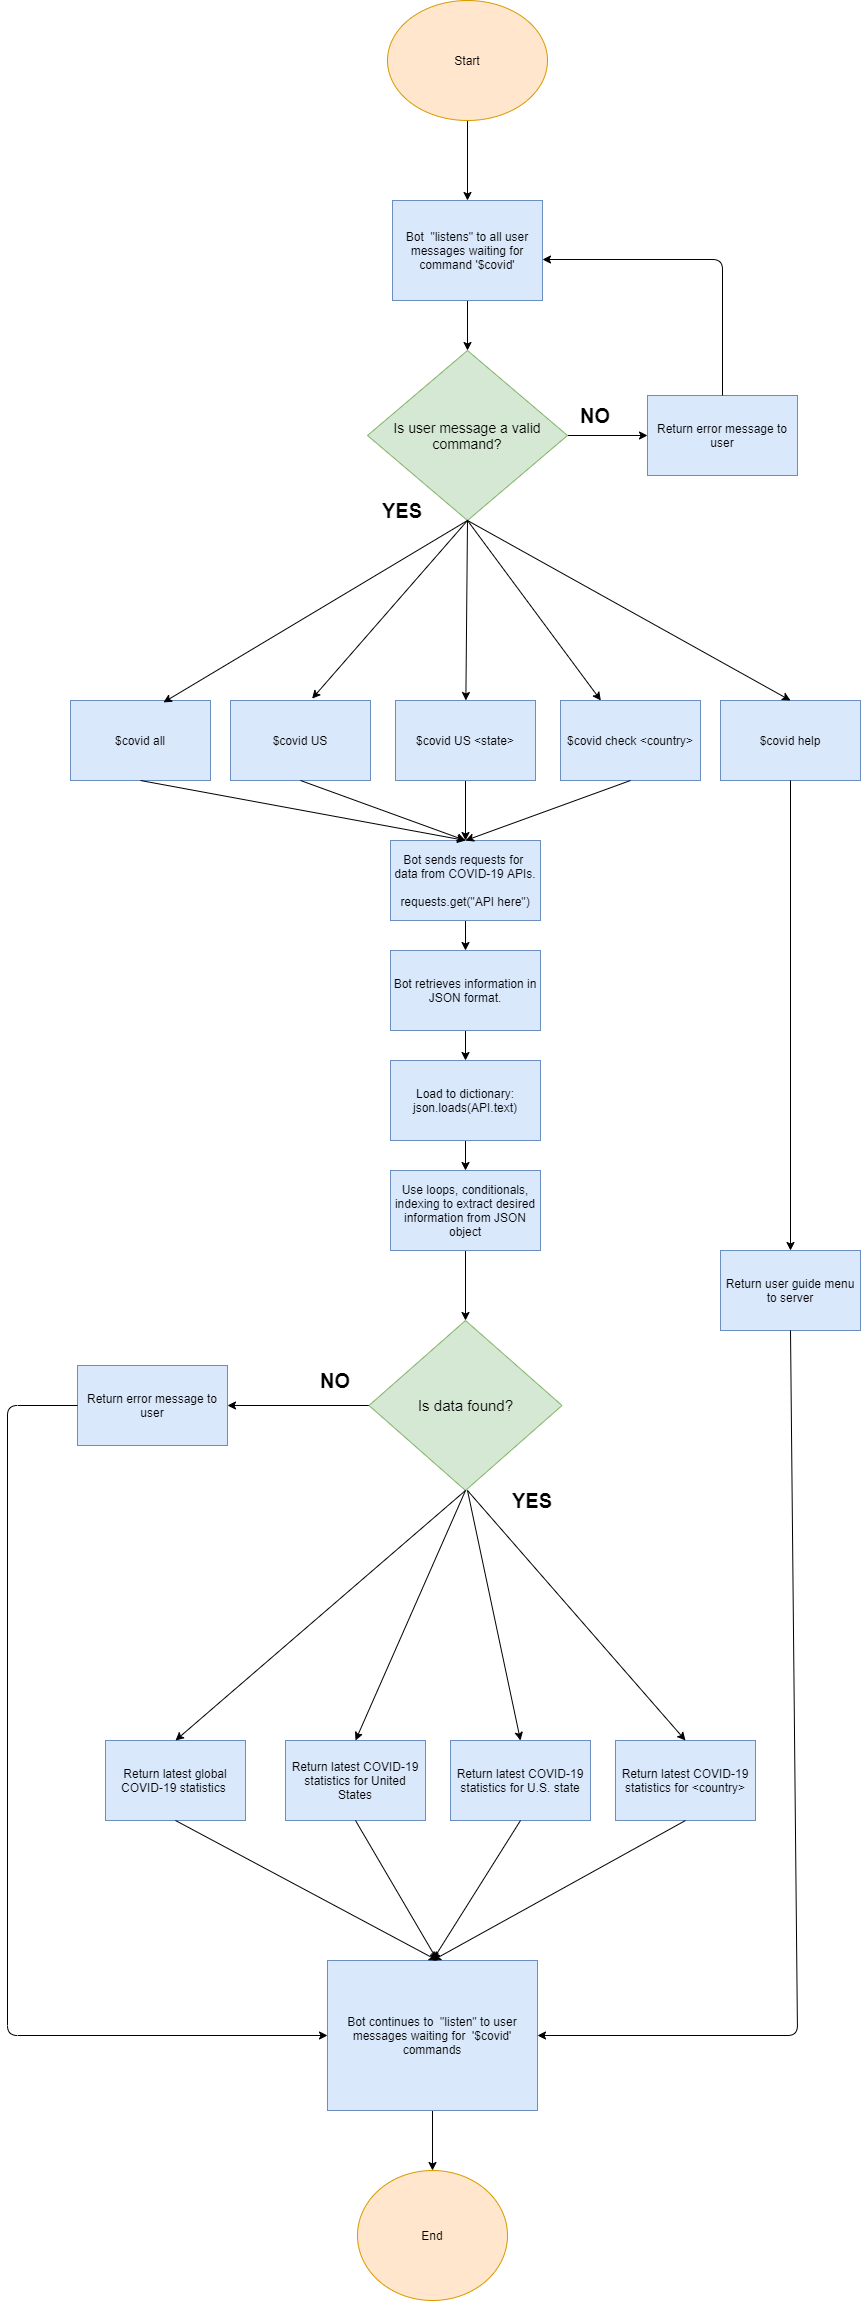

The diagram above was exported from draw.io. Its source (the exported page's mxGraphModel, read from the mxfile embedded in the PNG):
<mxGraphModel dx="2414" dy="1924" grid="1" gridSize="10" guides="1" tooltips="1" connect="1" arrows="1" fold="1" page="1" pageScale="1" pageWidth="850" pageHeight="1100" math="0" shadow="0">
  <root>
    <mxCell id="0" />
    <mxCell id="1" parent="0" />
    <mxCell id="EQVggTWDWKWzepmNb6t7-3" value="" style="edgeStyle=orthogonalEdgeStyle;rounded=0;orthogonalLoop=1;jettySize=auto;html=1;" parent="1" source="EQVggTWDWKWzepmNb6t7-1" target="EQVggTWDWKWzepmNb6t7-2" edge="1">
      <mxGeometry relative="1" as="geometry" />
    </mxCell>
    <mxCell id="EQVggTWDWKWzepmNb6t7-1" value="Start" style="ellipse;whiteSpace=wrap;html=1;fillColor=#ffe6cc;strokeColor=#d79b00;" parent="1" vertex="1">
      <mxGeometry x="330" y="-340" width="160" height="120" as="geometry" />
    </mxCell>
    <mxCell id="EQVggTWDWKWzepmNb6t7-5" value="" style="edgeStyle=orthogonalEdgeStyle;rounded=0;orthogonalLoop=1;jettySize=auto;html=1;" parent="1" source="EQVggTWDWKWzepmNb6t7-2" target="EQVggTWDWKWzepmNb6t7-4" edge="1">
      <mxGeometry relative="1" as="geometry" />
    </mxCell>
    <mxCell id="EQVggTWDWKWzepmNb6t7-2" value="Bot&amp;nbsp; &quot;listens&quot; to all user messages waiting for command '$covid'" style="whiteSpace=wrap;html=1;fillColor=#dae8fc;strokeColor=#6c8ebf;" parent="1" vertex="1">
      <mxGeometry x="335" y="-140" width="150" height="100" as="geometry" />
    </mxCell>
    <mxCell id="sNB-7IEnswnw3Q0BNtuP-6" value="" style="edgeStyle=orthogonalEdgeStyle;rounded=0;orthogonalLoop=1;jettySize=auto;html=1;" edge="1" parent="1" source="EQVggTWDWKWzepmNb6t7-4" target="sNB-7IEnswnw3Q0BNtuP-5">
      <mxGeometry relative="1" as="geometry" />
    </mxCell>
    <mxCell id="EQVggTWDWKWzepmNb6t7-4" value="&lt;font style=&quot;font-size: 14px&quot;&gt;Is user message a valid command?&lt;/font&gt;" style="rhombus;whiteSpace=wrap;html=1;fillColor=#d5e8d4;strokeColor=#82b366;" parent="1" vertex="1">
      <mxGeometry x="310" y="10" width="200" height="170" as="geometry" />
    </mxCell>
    <mxCell id="sNB-7IEnswnw3Q0BNtuP-38" value="" style="edgeStyle=orthogonalEdgeStyle;rounded=0;orthogonalLoop=1;jettySize=auto;html=1;" edge="1" parent="1" source="EQVggTWDWKWzepmNb6t7-13" target="EQVggTWDWKWzepmNb6t7-17">
      <mxGeometry relative="1" as="geometry" />
    </mxCell>
    <mxCell id="EQVggTWDWKWzepmNb6t7-13" value="Bot sends requests for&amp;nbsp; data from COVID-19 APIs.&lt;br&gt;&lt;br&gt;requests.get(&quot;API here&quot;)" style="whiteSpace=wrap;html=1;fillColor=#dae8fc;strokeColor=#6c8ebf;" parent="1" vertex="1">
      <mxGeometry x="333" y="500" width="150" height="80" as="geometry" />
    </mxCell>
    <mxCell id="sNB-7IEnswnw3Q0BNtuP-41" value="" style="edgeStyle=orthogonalEdgeStyle;rounded=0;orthogonalLoop=1;jettySize=auto;html=1;" edge="1" parent="1" source="EQVggTWDWKWzepmNb6t7-17" target="EQVggTWDWKWzepmNb6t7-23">
      <mxGeometry relative="1" as="geometry" />
    </mxCell>
    <mxCell id="EQVggTWDWKWzepmNb6t7-17" value="Bot retrieves information in JSON format." style="whiteSpace=wrap;html=1;fillColor=#dae8fc;strokeColor=#6c8ebf;" parent="1" vertex="1">
      <mxGeometry x="333" y="610" width="150" height="80" as="geometry" />
    </mxCell>
    <mxCell id="EQVggTWDWKWzepmNb6t7-19" value="End" style="ellipse;whiteSpace=wrap;html=1;strokeColor=#d79b00;fillColor=#ffe6cc;" parent="1" vertex="1">
      <mxGeometry x="300" y="1830" width="150" height="130" as="geometry" />
    </mxCell>
    <mxCell id="sNB-7IEnswnw3Q0BNtuP-55" value="" style="edgeStyle=orthogonalEdgeStyle;rounded=0;orthogonalLoop=1;jettySize=auto;html=1;" edge="1" parent="1" source="EQVggTWDWKWzepmNb6t7-21" target="sNB-7IEnswnw3Q0BNtuP-54">
      <mxGeometry relative="1" as="geometry" />
    </mxCell>
    <mxCell id="EQVggTWDWKWzepmNb6t7-21" value="Use loops, conditionals, indexing to extract desired information from JSON object" style="whiteSpace=wrap;html=1;fillColor=#dae8fc;strokeColor=#6c8ebf;" parent="1" vertex="1">
      <mxGeometry x="333" y="830" width="150" height="80" as="geometry" />
    </mxCell>
    <mxCell id="sNB-7IEnswnw3Q0BNtuP-42" value="" style="edgeStyle=orthogonalEdgeStyle;rounded=0;orthogonalLoop=1;jettySize=auto;html=1;" edge="1" parent="1" source="EQVggTWDWKWzepmNb6t7-23" target="EQVggTWDWKWzepmNb6t7-21">
      <mxGeometry relative="1" as="geometry" />
    </mxCell>
    <mxCell id="EQVggTWDWKWzepmNb6t7-23" value="Load to dictionary:&lt;br&gt;json.loads(API.text)" style="whiteSpace=wrap;html=1;fillColor=#dae8fc;strokeColor=#6c8ebf;" parent="1" vertex="1">
      <mxGeometry x="333" y="720" width="150" height="80" as="geometry" />
    </mxCell>
    <mxCell id="sNB-7IEnswnw3Q0BNtuP-2" value="&lt;font style=&quot;font-size: 20px&quot;&gt;&lt;b&gt;NO&lt;/b&gt;&lt;/font&gt;" style="text;html=1;strokeColor=none;fillColor=none;align=center;verticalAlign=middle;whiteSpace=wrap;rounded=0;" vertex="1" parent="1">
      <mxGeometry x="503" y="55" width="70" height="40" as="geometry" />
    </mxCell>
    <mxCell id="sNB-7IEnswnw3Q0BNtuP-5" value="Return error message to user" style="whiteSpace=wrap;html=1;strokeColor=#6c8ebf;fillColor=#dae8fc;" vertex="1" parent="1">
      <mxGeometry x="590" y="55" width="150" height="80" as="geometry" />
    </mxCell>
    <mxCell id="sNB-7IEnswnw3Q0BNtuP-7" value="" style="endArrow=classic;html=1;exitX=0.5;exitY=0;exitDx=0;exitDy=0;" edge="1" parent="1" source="sNB-7IEnswnw3Q0BNtuP-5">
      <mxGeometry width="50" height="50" relative="1" as="geometry">
        <mxPoint x="660" y="120" as="sourcePoint" />
        <mxPoint x="485" y="-81" as="targetPoint" />
        <Array as="points">
          <mxPoint x="665" y="-81" />
        </Array>
      </mxGeometry>
    </mxCell>
    <mxCell id="sNB-7IEnswnw3Q0BNtuP-8" value="$covid US" style="whiteSpace=wrap;html=1;strokeColor=#6c8ebf;fillColor=#dae8fc;" vertex="1" parent="1">
      <mxGeometry x="173" y="360" width="140" height="80" as="geometry" />
    </mxCell>
    <mxCell id="sNB-7IEnswnw3Q0BNtuP-10" value="&lt;span style=&quot;font-size: 20px&quot;&gt;&lt;b&gt;YES&lt;/b&gt;&lt;/span&gt;" style="text;html=1;strokeColor=none;fillColor=none;align=center;verticalAlign=middle;whiteSpace=wrap;rounded=0;" vertex="1" parent="1">
      <mxGeometry x="310" y="150" width="70" height="40" as="geometry" />
    </mxCell>
    <mxCell id="sNB-7IEnswnw3Q0BNtuP-11" value="$covid all" style="whiteSpace=wrap;html=1;strokeColor=#6c8ebf;fillColor=#dae8fc;" vertex="1" parent="1">
      <mxGeometry x="13" y="360" width="140" height="80" as="geometry" />
    </mxCell>
    <mxCell id="sNB-7IEnswnw3Q0BNtuP-31" value="" style="edgeStyle=orthogonalEdgeStyle;rounded=0;orthogonalLoop=1;jettySize=auto;html=1;" edge="1" parent="1" source="sNB-7IEnswnw3Q0BNtuP-12" target="EQVggTWDWKWzepmNb6t7-13">
      <mxGeometry relative="1" as="geometry" />
    </mxCell>
    <mxCell id="sNB-7IEnswnw3Q0BNtuP-12" value="$covid US &amp;lt;state&amp;gt;" style="whiteSpace=wrap;html=1;strokeColor=#6c8ebf;fillColor=#dae8fc;" vertex="1" parent="1">
      <mxGeometry x="338" y="360" width="140" height="80" as="geometry" />
    </mxCell>
    <mxCell id="sNB-7IEnswnw3Q0BNtuP-13" value="$covid check &amp;lt;country&amp;gt;" style="whiteSpace=wrap;html=1;strokeColor=#6c8ebf;fillColor=#dae8fc;" vertex="1" parent="1">
      <mxGeometry x="503" y="360" width="140" height="80" as="geometry" />
    </mxCell>
    <mxCell id="sNB-7IEnswnw3Q0BNtuP-14" value="$covid help" style="whiteSpace=wrap;html=1;strokeColor=#6c8ebf;fillColor=#dae8fc;" vertex="1" parent="1">
      <mxGeometry x="663" y="360" width="140" height="80" as="geometry" />
    </mxCell>
    <mxCell id="sNB-7IEnswnw3Q0BNtuP-15" value="" style="endArrow=classic;html=1;exitX=0.5;exitY=1;exitDx=0;exitDy=0;" edge="1" parent="1" source="EQVggTWDWKWzepmNb6t7-4" target="sNB-7IEnswnw3Q0BNtuP-13">
      <mxGeometry width="50" height="50" relative="1" as="geometry">
        <mxPoint x="250" y="250" as="sourcePoint" />
        <mxPoint x="300" y="200" as="targetPoint" />
      </mxGeometry>
    </mxCell>
    <mxCell id="sNB-7IEnswnw3Q0BNtuP-16" value="" style="endArrow=classic;html=1;" edge="1" parent="1" target="sNB-7IEnswnw3Q0BNtuP-12">
      <mxGeometry width="50" height="50" relative="1" as="geometry">
        <mxPoint x="410" y="180" as="sourcePoint" />
        <mxPoint x="300" y="200" as="targetPoint" />
      </mxGeometry>
    </mxCell>
    <mxCell id="sNB-7IEnswnw3Q0BNtuP-17" value="" style="endArrow=classic;html=1;entryX=0.5;entryY=0;entryDx=0;entryDy=0;exitX=0.5;exitY=1;exitDx=0;exitDy=0;" edge="1" parent="1" source="EQVggTWDWKWzepmNb6t7-4" target="sNB-7IEnswnw3Q0BNtuP-14">
      <mxGeometry width="50" height="50" relative="1" as="geometry">
        <mxPoint x="330" y="110" as="sourcePoint" />
        <mxPoint x="300" y="200" as="targetPoint" />
      </mxGeometry>
    </mxCell>
    <mxCell id="sNB-7IEnswnw3Q0BNtuP-18" value="" style="endArrow=classic;html=1;entryX=0.664;entryY=0.024;entryDx=0;entryDy=0;entryPerimeter=0;exitX=0.5;exitY=1;exitDx=0;exitDy=0;" edge="1" parent="1" source="EQVggTWDWKWzepmNb6t7-4" target="sNB-7IEnswnw3Q0BNtuP-11">
      <mxGeometry width="50" height="50" relative="1" as="geometry">
        <mxPoint x="250" y="250" as="sourcePoint" />
        <mxPoint x="300" y="200" as="targetPoint" />
      </mxGeometry>
    </mxCell>
    <mxCell id="sNB-7IEnswnw3Q0BNtuP-19" value="" style="endArrow=classic;html=1;entryX=0.583;entryY=-0.023;entryDx=0;entryDy=0;entryPerimeter=0;exitX=0.5;exitY=1;exitDx=0;exitDy=0;" edge="1" parent="1" source="EQVggTWDWKWzepmNb6t7-4" target="sNB-7IEnswnw3Q0BNtuP-8">
      <mxGeometry width="50" height="50" relative="1" as="geometry">
        <mxPoint x="230" y="280" as="sourcePoint" />
        <mxPoint x="280" y="230" as="targetPoint" />
      </mxGeometry>
    </mxCell>
    <mxCell id="sNB-7IEnswnw3Q0BNtuP-20" value="Return user guide menu to server" style="whiteSpace=wrap;html=1;strokeColor=#6c8ebf;fillColor=#dae8fc;" vertex="1" parent="1">
      <mxGeometry x="663" y="910" width="140" height="80" as="geometry" />
    </mxCell>
    <mxCell id="sNB-7IEnswnw3Q0BNtuP-43" value="" style="edgeStyle=orthogonalEdgeStyle;rounded=0;orthogonalLoop=1;jettySize=auto;html=1;" edge="1" parent="1" source="sNB-7IEnswnw3Q0BNtuP-22" target="EQVggTWDWKWzepmNb6t7-19">
      <mxGeometry relative="1" as="geometry" />
    </mxCell>
    <mxCell id="sNB-7IEnswnw3Q0BNtuP-22" value="Bot continues to&amp;nbsp; &quot;listen&quot; to user messages waiting for&amp;nbsp; '$covid' commands" style="whiteSpace=wrap;html=1;fillColor=#dae8fc;strokeColor=#6c8ebf;" vertex="1" parent="1">
      <mxGeometry x="270" y="1620" width="210" height="150" as="geometry" />
    </mxCell>
    <mxCell id="sNB-7IEnswnw3Q0BNtuP-23" value="Return latest global COVID-19 statistics&amp;nbsp;" style="whiteSpace=wrap;html=1;strokeColor=#6c8ebf;fillColor=#dae8fc;" vertex="1" parent="1">
      <mxGeometry x="48" y="1400" width="140" height="80" as="geometry" />
    </mxCell>
    <mxCell id="sNB-7IEnswnw3Q0BNtuP-25" value="Return latest COVID-19 statistics for United States" style="whiteSpace=wrap;html=1;strokeColor=#6c8ebf;fillColor=#dae8fc;" vertex="1" parent="1">
      <mxGeometry x="228" y="1400" width="140" height="80" as="geometry" />
    </mxCell>
    <mxCell id="sNB-7IEnswnw3Q0BNtuP-27" value="Return latest COVID-19 statistics for U.S. state" style="whiteSpace=wrap;html=1;strokeColor=#6c8ebf;fillColor=#dae8fc;" vertex="1" parent="1">
      <mxGeometry x="393" y="1400" width="140" height="80" as="geometry" />
    </mxCell>
    <mxCell id="sNB-7IEnswnw3Q0BNtuP-29" value="Return latest COVID-19 statistics for &amp;lt;country&amp;gt;" style="whiteSpace=wrap;html=1;strokeColor=#6c8ebf;fillColor=#dae8fc;" vertex="1" parent="1">
      <mxGeometry x="558" y="1400" width="140" height="80" as="geometry" />
    </mxCell>
    <mxCell id="sNB-7IEnswnw3Q0BNtuP-32" value="" style="endArrow=classic;html=1;exitX=0.5;exitY=1;exitDx=0;exitDy=0;entryX=0.5;entryY=0;entryDx=0;entryDy=0;" edge="1" parent="1" source="sNB-7IEnswnw3Q0BNtuP-13" target="EQVggTWDWKWzepmNb6t7-13">
      <mxGeometry width="50" height="50" relative="1" as="geometry">
        <mxPoint x="510" y="780" as="sourcePoint" />
        <mxPoint x="560" y="730" as="targetPoint" />
      </mxGeometry>
    </mxCell>
    <mxCell id="sNB-7IEnswnw3Q0BNtuP-34" value="" style="endArrow=classic;html=1;exitX=0.5;exitY=1;exitDx=0;exitDy=0;entryX=0.5;entryY=0;entryDx=0;entryDy=0;" edge="1" parent="1" source="sNB-7IEnswnw3Q0BNtuP-8" target="EQVggTWDWKWzepmNb6t7-13">
      <mxGeometry width="50" height="50" relative="1" as="geometry">
        <mxPoint x="510" y="780" as="sourcePoint" />
        <mxPoint x="410" y="610" as="targetPoint" />
      </mxGeometry>
    </mxCell>
    <mxCell id="sNB-7IEnswnw3Q0BNtuP-35" value="" style="endArrow=classic;html=1;exitX=0.5;exitY=1;exitDx=0;exitDy=0;entryX=0.5;entryY=0;entryDx=0;entryDy=0;" edge="1" parent="1" source="sNB-7IEnswnw3Q0BNtuP-11" target="EQVggTWDWKWzepmNb6t7-13">
      <mxGeometry width="50" height="50" relative="1" as="geometry">
        <mxPoint x="510" y="780" as="sourcePoint" />
        <mxPoint x="560" y="730" as="targetPoint" />
      </mxGeometry>
    </mxCell>
    <mxCell id="sNB-7IEnswnw3Q0BNtuP-44" value="" style="endArrow=classic;html=1;exitX=0.5;exitY=1;exitDx=0;exitDy=0;entryX=0.5;entryY=0;entryDx=0;entryDy=0;" edge="1" parent="1" source="sNB-7IEnswnw3Q0BNtuP-27" target="sNB-7IEnswnw3Q0BNtuP-22">
      <mxGeometry width="50" height="50" relative="1" as="geometry">
        <mxPoint x="537" y="1600" as="sourcePoint" />
        <mxPoint x="587" y="1550" as="targetPoint" />
      </mxGeometry>
    </mxCell>
    <mxCell id="sNB-7IEnswnw3Q0BNtuP-45" value="" style="endArrow=classic;html=1;exitX=0.5;exitY=1;exitDx=0;exitDy=0;entryX=0.5;entryY=0;entryDx=0;entryDy=0;" edge="1" parent="1" source="sNB-7IEnswnw3Q0BNtuP-29" target="sNB-7IEnswnw3Q0BNtuP-22">
      <mxGeometry width="50" height="50" relative="1" as="geometry">
        <mxPoint x="537" y="1600" as="sourcePoint" />
        <mxPoint x="587" y="1550" as="targetPoint" />
      </mxGeometry>
    </mxCell>
    <mxCell id="sNB-7IEnswnw3Q0BNtuP-46" value="" style="endArrow=classic;html=1;exitX=0.5;exitY=1;exitDx=0;exitDy=0;entryX=1;entryY=0.5;entryDx=0;entryDy=0;" edge="1" parent="1" source="sNB-7IEnswnw3Q0BNtuP-20" target="sNB-7IEnswnw3Q0BNtuP-22">
      <mxGeometry width="50" height="50" relative="1" as="geometry">
        <mxPoint x="510" y="1270" as="sourcePoint" />
        <mxPoint x="720" y="1430" as="targetPoint" />
        <Array as="points">
          <mxPoint x="740" y="1695" />
        </Array>
      </mxGeometry>
    </mxCell>
    <mxCell id="sNB-7IEnswnw3Q0BNtuP-47" value="" style="endArrow=classic;html=1;exitX=0.5;exitY=1;exitDx=0;exitDy=0;" edge="1" parent="1" source="sNB-7IEnswnw3Q0BNtuP-25">
      <mxGeometry width="50" height="50" relative="1" as="geometry">
        <mxPoint x="537" y="1600" as="sourcePoint" />
        <mxPoint x="380" y="1620" as="targetPoint" />
      </mxGeometry>
    </mxCell>
    <mxCell id="sNB-7IEnswnw3Q0BNtuP-48" value="" style="endArrow=classic;html=1;exitX=0.5;exitY=1;exitDx=0;exitDy=0;" edge="1" parent="1" source="sNB-7IEnswnw3Q0BNtuP-23">
      <mxGeometry width="50" height="50" relative="1" as="geometry">
        <mxPoint x="110" y="1480" as="sourcePoint" />
        <mxPoint x="380" y="1620" as="targetPoint" />
      </mxGeometry>
    </mxCell>
    <mxCell id="sNB-7IEnswnw3Q0BNtuP-51" value="" style="endArrow=classic;html=1;exitX=0.5;exitY=1;exitDx=0;exitDy=0;entryX=0.5;entryY=0;entryDx=0;entryDy=0;" edge="1" parent="1" source="sNB-7IEnswnw3Q0BNtuP-14" target="sNB-7IEnswnw3Q0BNtuP-20">
      <mxGeometry width="50" height="50" relative="1" as="geometry">
        <mxPoint x="510" y="970" as="sourcePoint" />
        <mxPoint x="560" y="920" as="targetPoint" />
      </mxGeometry>
    </mxCell>
    <mxCell id="sNB-7IEnswnw3Q0BNtuP-63" value="" style="edgeStyle=orthogonalEdgeStyle;rounded=0;orthogonalLoop=1;jettySize=auto;html=1;" edge="1" parent="1" source="sNB-7IEnswnw3Q0BNtuP-54" target="sNB-7IEnswnw3Q0BNtuP-62">
      <mxGeometry relative="1" as="geometry" />
    </mxCell>
    <mxCell id="sNB-7IEnswnw3Q0BNtuP-54" value="&lt;font style=&quot;font-size: 15px&quot;&gt;Is data found?&lt;/font&gt;" style="rhombus;whiteSpace=wrap;html=1;strokeColor=#82b366;fillColor=#d5e8d4;" vertex="1" parent="1">
      <mxGeometry x="311.5" y="980" width="193" height="170" as="geometry" />
    </mxCell>
    <mxCell id="sNB-7IEnswnw3Q0BNtuP-56" value="" style="endArrow=classic;html=1;exitX=0.5;exitY=1;exitDx=0;exitDy=0;entryX=0.5;entryY=0;entryDx=0;entryDy=0;" edge="1" parent="1" source="sNB-7IEnswnw3Q0BNtuP-54" target="sNB-7IEnswnw3Q0BNtuP-23">
      <mxGeometry width="50" height="50" relative="1" as="geometry">
        <mxPoint x="480" y="1270" as="sourcePoint" />
        <mxPoint x="530" y="1220" as="targetPoint" />
      </mxGeometry>
    </mxCell>
    <mxCell id="sNB-7IEnswnw3Q0BNtuP-57" value="" style="endArrow=classic;html=1;exitX=0.5;exitY=1;exitDx=0;exitDy=0;entryX=0.5;entryY=0;entryDx=0;entryDy=0;" edge="1" parent="1" source="sNB-7IEnswnw3Q0BNtuP-54" target="sNB-7IEnswnw3Q0BNtuP-25">
      <mxGeometry width="50" height="50" relative="1" as="geometry">
        <mxPoint x="480" y="1270" as="sourcePoint" />
        <mxPoint x="530" y="1220" as="targetPoint" />
      </mxGeometry>
    </mxCell>
    <mxCell id="sNB-7IEnswnw3Q0BNtuP-58" value="" style="endArrow=classic;html=1;entryX=0.5;entryY=0;entryDx=0;entryDy=0;" edge="1" parent="1" target="sNB-7IEnswnw3Q0BNtuP-27">
      <mxGeometry width="50" height="50" relative="1" as="geometry">
        <mxPoint x="410" y="1150" as="sourcePoint" />
        <mxPoint x="530" y="1220" as="targetPoint" />
      </mxGeometry>
    </mxCell>
    <mxCell id="sNB-7IEnswnw3Q0BNtuP-59" value="" style="endArrow=classic;html=1;entryX=0.5;entryY=0;entryDx=0;entryDy=0;" edge="1" parent="1" target="sNB-7IEnswnw3Q0BNtuP-29">
      <mxGeometry width="50" height="50" relative="1" as="geometry">
        <mxPoint x="410" y="1150" as="sourcePoint" />
        <mxPoint x="530" y="1220" as="targetPoint" />
      </mxGeometry>
    </mxCell>
    <mxCell id="sNB-7IEnswnw3Q0BNtuP-60" value="&lt;span style=&quot;font-size: 20px&quot;&gt;&lt;b&gt;YES&lt;/b&gt;&lt;/span&gt;" style="text;html=1;strokeColor=none;fillColor=none;align=center;verticalAlign=middle;whiteSpace=wrap;rounded=0;" vertex="1" parent="1">
      <mxGeometry x="440" y="1140" width="70" height="40" as="geometry" />
    </mxCell>
    <mxCell id="sNB-7IEnswnw3Q0BNtuP-61" value="&lt;font style=&quot;font-size: 20px&quot;&gt;&lt;b&gt;NO&lt;/b&gt;&lt;/font&gt;" style="text;html=1;strokeColor=none;fillColor=none;align=center;verticalAlign=middle;whiteSpace=wrap;rounded=0;" vertex="1" parent="1">
      <mxGeometry x="243" y="1020" width="70" height="40" as="geometry" />
    </mxCell>
    <mxCell id="sNB-7IEnswnw3Q0BNtuP-62" value="Return error message to user" style="whiteSpace=wrap;html=1;strokeColor=#6c8ebf;fillColor=#dae8fc;" vertex="1" parent="1">
      <mxGeometry x="20" y="1025" width="150" height="80" as="geometry" />
    </mxCell>
    <mxCell id="sNB-7IEnswnw3Q0BNtuP-64" value="" style="endArrow=classic;html=1;exitX=0;exitY=0.5;exitDx=0;exitDy=0;entryX=0;entryY=0.5;entryDx=0;entryDy=0;" edge="1" parent="1" source="sNB-7IEnswnw3Q0BNtuP-62" target="sNB-7IEnswnw3Q0BNtuP-22">
      <mxGeometry width="50" height="50" relative="1" as="geometry">
        <mxPoint x="180" y="1430" as="sourcePoint" />
        <mxPoint x="230" y="1380" as="targetPoint" />
        <Array as="points">
          <mxPoint x="-50" y="1065" />
          <mxPoint x="-50" y="1695" />
        </Array>
      </mxGeometry>
    </mxCell>
  </root>
</mxGraphModel>